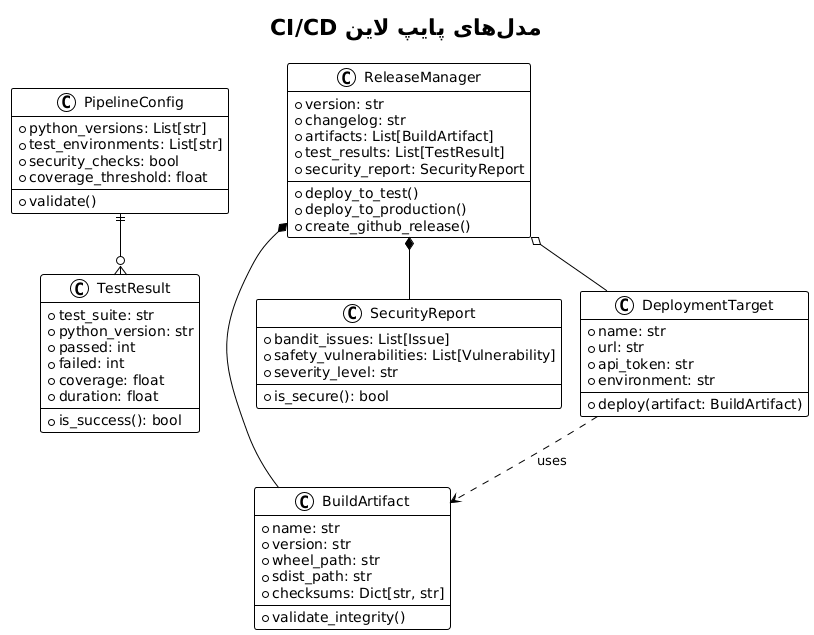

The diagram above was rendered by PlantUML. Its source (embedded in the PNG):
@startuml







<style>
  root {
    BackgroundColor white
    FontColor black
    FontName Verdana
    HyperLinkColor blue
    LineColor black
    LineThickness 1
    Margin 5
  }
  document {
    caption {
      LineThickness 0
    }
    footer {
      LineThickness 0
    }
    header {
      LineThickness 0
    }
    title {
      FontSize 22
      LineThickness 0
    }
  }
  node {
    MaximumWidth 300
  }
</style>

skinparam ArrowLollipopColor black
skinparam BackgroundColor white
skinparam DefaultFontName Verdana
skinparam DefaultMonospacedFontName Courier
skinparam LifelineStrategy nosolid
skinparam ParticipantPadding 10
skinparam SequenceLifeLineBorderColor black
skinparam Shadowing false
skinparam UseBetaStyle true

skinparam Activity {
  BackgroundColor white
  BarColor black
  BorderColor black
  FontColor black
  FontName Verdana
}
skinparam Boundary {
  FontColor black
}
skinparam Box {
  Padding 5
}
skinparam CircledCharacter {
  FontColor black
  FontName Courier
  Radius 9
}
skinparam Class {
  BackgroundColor white
  BorderColor black
  FontColor black
  FontName Verdana
}
skinparam ClassAttribute {
  FontColor black
  FontName Verdana
}
skinparam ClassStereotype {
  FontColor black
  FontName Verdana
}
skinparam Footer {
  FontColor black
  FontName Verdana
}
skinparam Header {
  FontColor black
  FontName Verdana
}
skinparam Hyperlink {
  Color blue
}
skinparam IconPackage {
  Color black
  BackgroundColor white
}
skinparam IconPrivate {
  Color black
  BackgroundColor white
}
skinparam IconProtected {
  Color black
  BackgroundColor white
}
skinparam IconPublic {
  Color black
  BackgroundColor white
}
skinparam Note {
  FontColor black
  FontName Verdana
}
skinparam Object {
  BorderColor black
}
skinparam Package {
  BorderColor black
  FontColor black
  FontName Verdana
}
skinparam State {
  BackgroundColor white
  BorderColor black
}
skinparam StereotypeA {
  BackgroundColor white
  BorderColor black
}
skinparam StereotypeC {
  BackgroundColor white
  BorderColor black
}
skinparam StereotypeE {
  BackgroundColor white
  BorderColor black
}
skinparam StereotypeI {
  BackgroundColor white
  BorderColor black
}
skinparam StereotypeN {
  BackgroundColor white
  BorderColor black
}
skinparam UseCaseStereoType {
  FontColor black
  FontName Verdana
}
title مدلهای پایپ لاین CI/CD
class PipelineConfig {
  +python_versions: List[str]
  +test_environments: List[str]
  +security_checks: bool
  +coverage_threshold: float
  +validate()
}

class BuildArtifact {
  +name: str
  +version: str
  +wheel_path: str
  +sdist_path: str
  +checksums: Dict[str, str]
  +validate_integrity()
}

class TestResult {
  +test_suite: str
  +python_version: str
  +passed: int
  +failed: int
  +coverage: float
  +duration: float
  +is_success(): bool
}

class SecurityReport {
  +bandit_issues: List[Issue]
  +safety_vulnerabilities: List[Vulnerability]
  +severity_level: str
  +is_secure(): bool
}

class DeploymentTarget {
  +name: str
  +url: str
  +api_token: str
  +environment: str
  +deploy(artifact: BuildArtifact)
}

class ReleaseManager {
  +version: str
  +changelog: str
  +artifacts: List[BuildArtifact]
  +test_results: List[TestResult]
  +security_report: SecurityReport
  +deploy_to_test()
  +deploy_to_production()
  +create_github_release()
}

PipelineConfig ||--o{ TestResult
ReleaseManager *-- BuildArtifact
ReleaseManager *-- SecurityReport
ReleaseManager o-- DeploymentTarget
DeploymentTarget ..> BuildArtifact : uses

@enduml